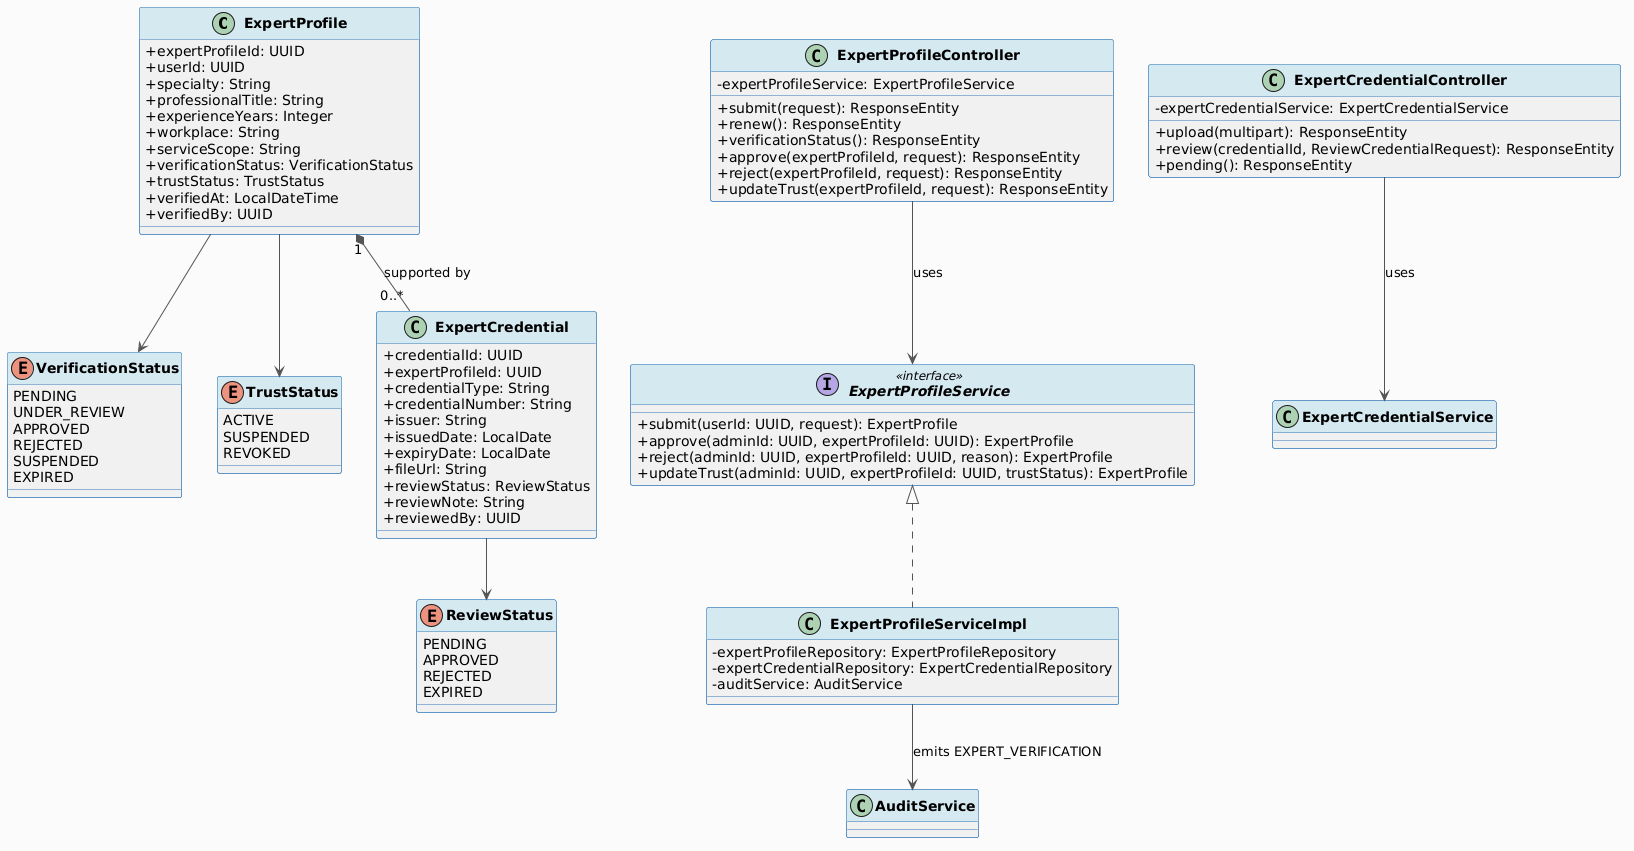

The diagram above was rendered by PlantUML. Its source (embedded in the PNG):
@startuml
skinparam classAttributeIconSize 0
skinparam classFontStyle bold
skinparam backgroundColor #FAFAFA
skinparam ArrowColor #555555
skinparam ClassBorderColor #2E75B6
skinparam ClassHeaderBackgroundColor #D5E8F0

class ExpertProfile {
  + expertProfileId: UUID
  + userId: UUID
  + specialty: String
  + professionalTitle: String
  + experienceYears: Integer
  + workplace: String
  + serviceScope: String
  + verificationStatus: VerificationStatus
  + trustStatus: TrustStatus
  + verifiedAt: LocalDateTime
  + verifiedBy: UUID
}

enum VerificationStatus {
  PENDING
  UNDER_REVIEW
  APPROVED
  REJECTED
  SUSPENDED
  EXPIRED
}

enum TrustStatus {
  ACTIVE
  SUSPENDED
  REVOKED
}

class ExpertCredential {
  + credentialId: UUID
  + expertProfileId: UUID
  + credentialType: String
  + credentialNumber: String
  + issuer: String
  + issuedDate: LocalDate
  + expiryDate: LocalDate
  + fileUrl: String
  + reviewStatus: ReviewStatus
  + reviewNote: String
  + reviewedBy: UUID
}

enum ReviewStatus {
  PENDING
  APPROVED
  REJECTED
  EXPIRED
}

class ExpertProfileController {
  - expertProfileService: ExpertProfileService
  + submit(request): ResponseEntity
  + renew(): ResponseEntity
  + verificationStatus(): ResponseEntity
  + approve(expertProfileId, request): ResponseEntity
  + reject(expertProfileId, request): ResponseEntity
  + updateTrust(expertProfileId, request): ResponseEntity
}

class ExpertCredentialController {
  - expertCredentialService: ExpertCredentialService
  + upload(multipart): ResponseEntity
  + review(credentialId, ReviewCredentialRequest): ResponseEntity
  + pending(): ResponseEntity
}

interface ExpertProfileService <<interface>> {
  + submit(userId: UUID, request): ExpertProfile
  + approve(adminId: UUID, expertProfileId: UUID): ExpertProfile
  + reject(adminId: UUID, expertProfileId: UUID, reason): ExpertProfile
  + updateTrust(adminId: UUID, expertProfileId: UUID, trustStatus): ExpertProfile
}

class ExpertProfileServiceImpl implements ExpertProfileService {
  - expertProfileRepository: ExpertProfileRepository
  - expertCredentialRepository: ExpertCredentialRepository
  - auditService: AuditService
}

ExpertProfile --> VerificationStatus
ExpertProfile --> TrustStatus
ExpertProfile "1" *-- "0..*" ExpertCredential : supported by
ExpertCredential --> ReviewStatus
ExpertProfileController --> ExpertProfileService : uses
ExpertCredentialController --> ExpertCredentialService : uses
ExpertProfileServiceImpl --> AuditService : emits EXPERT_VERIFICATION
@enduml